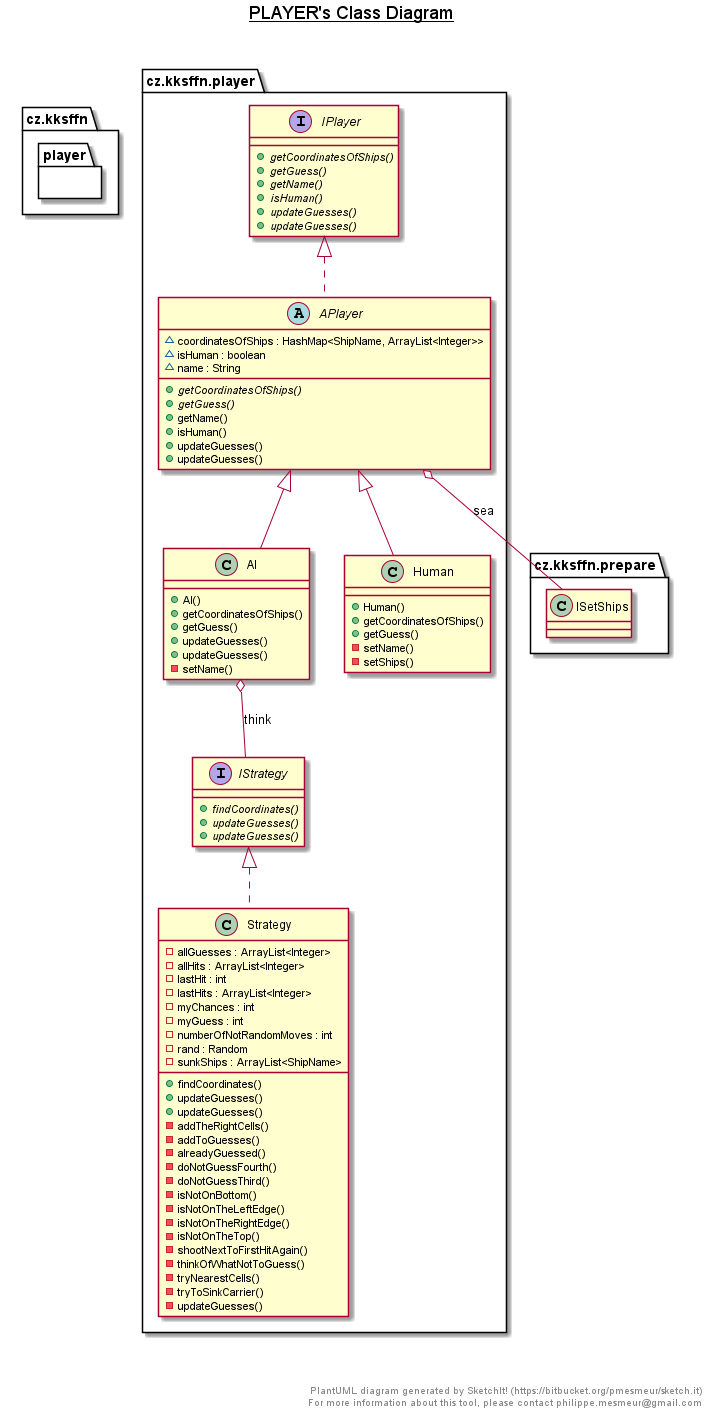

The diagram above was rendered by PlantUML. Its source (embedded in the PNG):
@startuml

title __PLAYER's Class Diagram__\n

  package cz.kksffn {
    package player {
      class cz.kksffn.player.AI {
          + AI()
          + getCoordinatesOfShips()
          + getGuess()
          + updateGuesses()
          + updateGuesses()
          - setName()
      }
    }
  }
  

  package cz.kksffn {
    package player {
      abstract class cz.kksffn.player.APlayer {
          ~ coordinatesOfShips : HashMap<ShipName, ArrayList<Integer>>
          ~ isHuman : boolean
          ~ name : String
          {abstract} + getCoordinatesOfShips()
          {abstract} + getGuess()
          + getName()
          + isHuman()
          + updateGuesses()
          + updateGuesses()
      }
    }
  }
  

  package cz.kksffn {
    package player {
      class cz.kksffn.player.Human {
          + Human()
          + getCoordinatesOfShips()
          + getGuess()
          - setName()
          - setShips()
      }
    }
  }
  

  package cz.kksffn {
    package player {
      interface cz.kksffn.player.IPlayer {
          {abstract} + getCoordinatesOfShips()
          {abstract} + getGuess()
          {abstract} + getName()
          {abstract} + isHuman()
          {abstract} + updateGuesses()
          {abstract} + updateGuesses()
      }
    }
  }
  

  package cz.kksffn {
    package player {
      interface cz.kksffn.player.IStrategy {
          {abstract} + findCoordinates()
          {abstract} + updateGuesses()
          {abstract} + updateGuesses()
      }
    }
  }
  

  package cz.kksffn {
    package player {
      class cz.kksffn.player.Strategy {
          - allGuesses : ArrayList<Integer>
          - allHits : ArrayList<Integer>
          - lastHit : int
          - lastHits : ArrayList<Integer>
          - myChances : int
          - myGuess : int
          - numberOfNotRandomMoves : int
          - rand : Random
          - sunkShips : ArrayList<ShipName>
          + findCoordinates()
          + updateGuesses()
          + updateGuesses()
          - addTheRightCells()
          - addToGuesses()
          - alreadyGuessed()
          - doNotGuessFourth()
          - doNotGuessThird()
          - isNotOnBottom()
          - isNotOnTheLeftEdge()
          - isNotOnTheRightEdge()
          - isNotOnTheTop()
          - shootNextToFirstHitAgain()
          - thinkOfWhatNotToGuess()
          - tryNearestCells()
          - tryToSinkCarrier()
          - updateGuesses()
      }
    }
  }
  

  cz.kksffn.player.AI -up-|> cz.kksffn.player.APlayer
  cz.kksffn.player.AI o-- cz.kksffn.player.IStrategy : think
  cz.kksffn.player.APlayer .up.|> cz.kksffn.player.IPlayer
  cz.kksffn.player.APlayer o-- cz.kksffn.prepare.ISetShips : sea
  cz.kksffn.player.Human -up-|> cz.kksffn.player.APlayer
  cz.kksffn.player.Strategy .up.|> cz.kksffn.player.IStrategy


right footer


PlantUML diagram generated by SketchIt! (https://bitbucket.org/pmesmeur/sketch.it)
For more information about this tool, please contact philippe.mesmeur@gmail.com
endfooter

@enduml